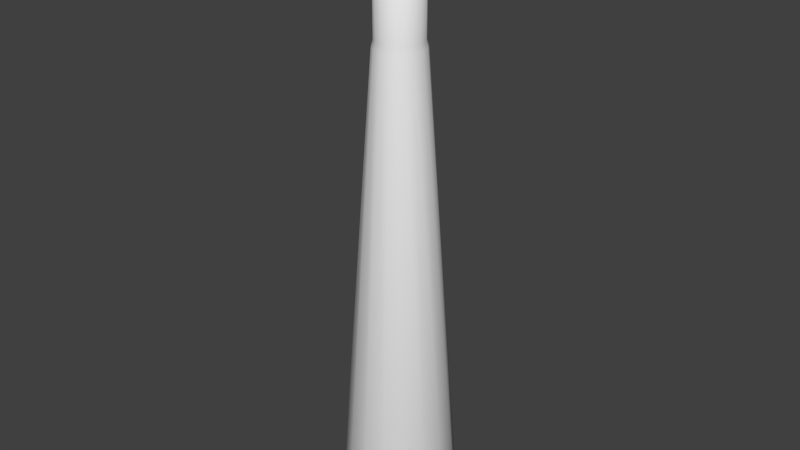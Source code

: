 # Source: galliano.blend  (saved by Blender 2.76.0; exported with 4.5.12 LTS)
import bpy
from mathutils import Matrix  # noqa: F401  (used for matrix-valued properties, if any)

bpy.ops.wm.read_factory_settings(use_empty=True)
scene = bpy.context.scene
scene.name = 'Scene'

# ---- collections
col_collection_1 = bpy.data.collections.new('Collection 1'); scene.collection.children.link(col_collection_1)

# ---- world
world_world = bpy.data.worlds.new('World'); scene.world = world_world
world_world.color = (0.05088, 0.05088, 0.05088)
world_world.use_sun_shadow = False
world_world.sun_shadow_jitter_overblur = 0.0
world_world.cycles.sampling_method = 'MANUAL'
world_world.cycles.sample_map_resolution = 256

# ---- meshes
me_cylinder = bpy.data.meshes.new('Cylinder')
me_cylinder.from_pydata([(-0.0007979, 0.05584, 0.002009), (-0.0007979, 0.02569, 0.4815), (0.02001, 0.05159, 0.002009), (0.008775, 0.02374, 0.4815), (0.03765, 0.03948, 0.002009), (0.01689, 0.01817, 0.4815), (0.04943, 0.02137, 0.002009), (0.02231, 0.009832, 0.4815), (0.05357, -2.424e-09, 0.002009), (0.02422, -1.115e-09, 0.4815), (0.04943, -0.02137, 0.002009), (0.02231, -0.009832, 0.4815), (0.03765, -0.03948, 0.002009), (0.01689, -0.01817, 0.4815), (0.02001, -0.05159, 0.002009), (0.008775, -0.02374, 0.4815), (-0.0007978, -0.05584, 0.002009), (-0.0007979, -0.02569, 0.4815), (-0.0216, -0.05159, 0.002009), (-0.01037, -0.02374, 0.4815), (-0.03924, -0.03948, 0.002009), (-0.01849, -0.01817, 0.4815), (-0.05103, -0.02137, 0.002009), (-0.02391, -0.009832, 0.4815), (-0.05517, 6.827e-10, 0.002009), (-0.02581, 3.141e-10, 0.4815), (-0.05103, 0.02137, 0.002009), (-0.02391, 0.009832, 0.4815), (-0.03924, 0.03948, 0.002009), (-0.01849, 0.01817, 0.4815), (-0.0216, 0.05159, 0.002009), (-0.01037, 0.02374, 0.4815), (-0.0007979, 0.02388, 0.4879), (0.008101, 0.02206, 0.4879), (0.01565, 0.01689, 0.4879), (0.02069, 0.00914, 0.4879), (0.02246, -1.01e-09, 0.4879), (0.02069, -0.00914, 0.4879), (0.01565, -0.01689, 0.4879), (0.008101, -0.02206, 0.4879), (-0.0007979, -0.02388, 0.4879), (-0.009697, -0.02206, 0.4879), (-0.01724, -0.01689, 0.4879), (-0.02228, -0.00914, 0.4879), (-0.02405, 3.189e-10, 0.4879), (-0.02228, 0.00914, 0.4879), (-0.01724, 0.01689, 0.4879), (-0.009697, 0.02206, 0.4879), (-0.0007979, 0.02388, 0.6155), (0.008101, 0.02206, 0.6155), (0.01565, 0.01689, 0.6155), (0.02069, 0.00914, 0.6155), (0.02246, -1.01e-09, 0.6155), (0.02069, -0.00914, 0.6155), (0.01565, -0.01689, 0.6155), (0.008101, -0.02206, 0.6155), (-0.0007979, -0.02388, 0.6155), (-0.009697, -0.02206, 0.6155), (-0.01724, -0.01689, 0.6155), (-0.02228, -0.00914, 0.6155), (-0.02405, 3.189e-10, 0.6155), (-0.02228, 0.00914, 0.6155), (-0.01724, 0.01689, 0.6155), (-0.009697, 0.02206, 0.6155), (-0.0007979, 0.05976, 0.01163), (0.02147, 0.05521, 0.01163), (0.04035, 0.04226, 0.01163), (0.05297, 0.02287, 0.01163), (0.0574, -2.563e-09, 0.01163), (0.05297, -0.02287, 0.01163), (0.04035, -0.04226, 0.01163), (0.02147, -0.05521, 0.01163), (-0.0007978, -0.05976, 0.01163), (-0.02307, -0.05521, 0.01163), (-0.04195, -0.04226, 0.01163), (-0.05456, -0.02287, 0.01163), (-0.05899, 7.621e-10, 0.01163), (-0.05456, 0.02287, 0.01163), (-0.04195, 0.04226, 0.01163), (-0.02307, 0.05521, 0.01163)], [], [(64, 1, 3, 65), (65, 3, 5, 66), (66, 5, 7, 67), (67, 7, 9, 68), (68, 9, 11, 69), (69, 11, 13, 70), (70, 13, 15, 71), (71, 15, 17, 72), (72, 17, 19, 73), (73, 19, 21, 74), (74, 21, 23, 75), (75, 23, 25, 76), (76, 25, 27, 77), (77, 27, 29, 78), (13, 11, 37, 38), (79, 31, 1, 64), (78, 29, 31, 79), (0, 2, 4, 6, 8, 10, 12, 14, 16, 18, 20, 22, 24, 26, 28, 30), (39, 38, 54, 55), (23, 21, 42, 43), (1, 31, 47, 32), (9, 7, 35, 36), (19, 17, 40, 41), (29, 27, 45, 46), (5, 3, 33, 34), (15, 13, 38, 39), (25, 23, 43, 44), (11, 9, 36, 37), (21, 19, 41, 42), (31, 29, 46, 47), (7, 5, 34, 35), (17, 15, 39, 40), (3, 1, 32, 33), (27, 25, 44, 45), (49, 48, 63, 62, 61, 60, 59, 58, 57, 56, 55, 54, 53, 52, 51, 50), (47, 46, 62, 63), (40, 39, 55, 56), (33, 32, 48, 49), (32, 47, 63, 48), (41, 40, 56, 57), (34, 33, 49, 50), (42, 41, 57, 58), (35, 34, 50, 51), (43, 42, 58, 59), (36, 35, 51, 52), (44, 43, 59, 60), (37, 36, 52, 53), (45, 44, 60, 61), (38, 37, 53, 54), (46, 45, 61, 62), (28, 78, 79, 30), (30, 79, 64, 0), (26, 77, 78, 28), (24, 76, 77, 26), (22, 75, 76, 24), (20, 74, 75, 22), (18, 73, 74, 20), (16, 72, 73, 18), (14, 71, 72, 16), (12, 70, 71, 14), (10, 69, 70, 12), (8, 68, 69, 10), (6, 67, 68, 8), (4, 66, 67, 6), (2, 65, 66, 4), (0, 64, 65, 2)])
me_cylinder.polygons.foreach_set('use_smooth', [True] * 66)
_uv = me_cylinder.uv_layers.new(name='UVMap')
_uv.uv.foreach_set('vector', [0.5041, 0.07009, 0.5004, 0.7515, 0.5168, 0.7515, 0.5458, 0.07009, 0.5458, 0.07009, 0.5168, 0.7515, 0.5306, 0.7515, 0.5811, 0.07009, 0.5811, 0.07009, 0.5306, 0.7515, 0.5399, 0.7515, 0.6047, 0.07009, 0.6047, 0.07009, 0.5399, 0.7515, 0.5432, 0.7515, 0.613, 0.07009, 0.613, 0.07009, 0.5432, 0.7515, 0.5399, 0.7515, 0.6047, 0.07009, 0.6047, 0.07009, 0.5399, 0.7515, 0.5306, 0.7515, 0.5811, 0.07009, 0.5811, 0.07009, 0.5306, 0.7515, 0.5168, 0.7515, 0.5458, 0.07009, 0.5458, 0.07009, 0.5168, 0.7515, 0.5004, 0.7515, 0.5041, 0.07009, 0.5041, 0.07009, 0.5004, 0.7515, 0.484, 0.7515, 0.4624, 0.07009, 0.4624, 0.07009, 0.484, 0.7515, 0.4702, 0.7515, 0.4271, 0.07009, 0.4271, 0.07009, 0.4702, 0.7515, 0.4609, 0.7515, 0.4035, 0.07009, 0.4035, 0.07009, 0.4609, 0.7515, 0.4576, 0.7515, 0.3952, 0.07009, 0.3952, 0.07009, 0.4576, 0.7515, 0.4609, 0.7515, 0.4035, 0.07009, 0.4035, 0.07009, 0.4609, 0.7515, 0.4702, 0.7515, 0.4271, 0.07009, 0.5306, 0.7515, 0.5399, 0.7515, 0.5371, 0.7608, 0.5285, 0.7608, 0.4624, 0.07009, 0.484, 0.7515, 0.5004, 0.7515, 0.5041, 0.07009, 0.4271, 0.07009, 0.4702, 0.7515, 0.484, 0.7515, 0.4624, 0.07009, 0.5041, 0.05613, 0.543, 0.05613, 0.5761, 0.05613, 0.5981, 0.05613, 0.6059, 0.05613, 0.5981, 0.05613, 0.5761, 0.05613, 0.543, 0.05613, 0.5041, 0.05613, 0.4652, 0.05613, 0.4321, 0.05613, 0.4101, 0.05613, 0.4023, 0.05613, 0.4101, 0.05613, 0.4321, 0.05613, 0.4652, 0.05613, 0.5156, 0.7608, 0.5285, 0.7608, 0.5285, 0.9459, 0.5156, 0.9459, 0.4609, 0.7515, 0.4702, 0.7515, 0.4723, 0.7608, 0.4637, 0.7608, 0.5004, 0.7515, 0.484, 0.7515, 0.4852, 0.7608, 0.5004, 0.7608, 0.5432, 0.7515, 0.5399, 0.7515, 0.5371, 0.7608, 0.5402, 0.7608, 0.484, 0.7515, 0.5004, 0.7515, 0.5004, 0.7608, 0.4852, 0.7608, 0.4702, 0.7515, 0.4609, 0.7515, 0.4637, 0.7608, 0.4723, 0.7608, 0.5306, 0.7515, 0.5168, 0.7515, 0.5156, 0.7608, 0.5285, 0.7608, 0.5168, 0.7515, 0.5306, 0.7515, 0.5285, 0.7608, 0.5156, 0.7608, 0.4576, 0.7515, 0.4609, 0.7515, 0.4637, 0.7608, 0.4606, 0.7608, 0.5399, 0.7515, 0.5432, 0.7515, 0.5402, 0.7608, 0.5371, 0.7608, 0.4702, 0.7515, 0.484, 0.7515, 0.4852, 0.7608, 0.4723, 0.7608, 0.484, 0.7515, 0.4702, 0.7515, 0.4723, 0.7608, 0.4852, 0.7608, 0.5399, 0.7515, 0.5306, 0.7515, 0.5285, 0.7608, 0.5371, 0.7608, 0.5004, 0.7515, 0.5168, 0.7515, 0.5156, 0.7608, 0.5004, 0.7608, 0.5168, 0.7515, 0.5004, 0.7515, 0.5004, 0.7608, 0.5156, 0.7608, 0.4609, 0.7515, 0.4576, 0.7515, 0.4606, 0.7608, 0.4637, 0.7608, 0.5156, 0.9459, 0.5004, 0.9459, 0.4852, 0.9459, 0.4723, 0.9459, 0.4637, 0.9459, 0.4606, 0.9459, 0.4637, 0.9459, 0.4723, 0.9459, 0.4852, 0.9459, 0.5004, 0.9459, 0.5156, 0.9459, 0.5285, 0.9459, 0.5371, 0.9459, 0.5402, 0.9459, 0.5371, 0.9459, 0.5285, 0.9459, 0.4852, 0.7608, 0.4723, 0.7608, 0.4723, 0.9459, 0.4852, 0.9459, 0.5004, 0.7608, 0.5156, 0.7608, 0.5156, 0.9459, 0.5004, 0.9459, 0.5156, 0.7608, 0.5004, 0.7608, 0.5004, 0.9459, 0.5156, 0.9459, 0.5004, 0.7608, 0.4852, 0.7608, 0.4852, 0.9459, 0.5004, 0.9459, 0.4852, 0.7608, 0.5004, 0.7608, 0.5004, 0.9459, 0.4852, 0.9459, 0.5285, 0.7608, 0.5156, 0.7608, 0.5156, 0.9459, 0.5285, 0.9459, 0.4723, 0.7608, 0.4852, 0.7608, 0.4852, 0.9459, 0.4723, 0.9459, 0.5371, 0.7608, 0.5285, 0.7608, 0.5285, 0.9459, 0.5371, 0.9459, 0.4637, 0.7608, 0.4723, 0.7608, 0.4723, 0.9459, 0.4637, 0.9459, 0.5402, 0.7608, 0.5371, 0.7608, 0.5371, 0.9459, 0.5402, 0.9459, 0.4606, 0.7608, 0.4637, 0.7608, 0.4637, 0.9459, 0.4606, 0.9459, 0.5371, 0.7608, 0.5402, 0.7608, 0.5402, 0.9459, 0.5371, 0.9459, 0.4637, 0.7608, 0.4606, 0.7608, 0.4606, 0.9459, 0.4637, 0.9459, 0.5285, 0.7608, 0.5371, 0.7608, 0.5371, 0.9459, 0.5285, 0.9459, 0.4723, 0.7608, 0.4637, 0.7608, 0.4637, 0.9459, 0.4723, 0.9459, 0.4321, 0.05613, 0.4271, 0.07009, 0.4624, 0.07009, 0.4652, 0.05613, 0.4652, 0.05613, 0.4624, 0.07009, 0.5041, 0.07009, 0.5041, 0.05613, 0.4101, 0.05613, 0.4035, 0.07009, 0.4271, 0.07009, 0.4321, 0.05613, 0.4023, 0.05613, 0.3952, 0.07009, 0.4035, 0.07009, 0.4101, 0.05613, 0.4101, 0.05613, 0.4035, 0.07009, 0.3952, 0.07009, 0.4023, 0.05613, 0.4321, 0.05613, 0.4271, 0.07009, 0.4035, 0.07009, 0.4101, 0.05613, 0.4652, 0.05613, 0.4624, 0.07009, 0.4271, 0.07009, 0.4321, 0.05613, 0.5041, 0.05613, 0.5041, 0.07009, 0.4624, 0.07009, 0.4652, 0.05613, 0.543, 0.05613, 0.5458, 0.07009, 0.5041, 0.07009, 0.5041, 0.05613, 0.5761, 0.05613, 0.5811, 0.07009, 0.5458, 0.07009, 0.543, 0.05613, 0.5981, 0.05613, 0.6047, 0.07009, 0.5811, 0.07009, 0.5761, 0.05613, 0.6059, 0.05613, 0.613, 0.07009, 0.6047, 0.07009, 0.5981, 0.05613, 0.5981, 0.05613, 0.6047, 0.07009, 0.613, 0.07009, 0.6059, 0.05613, 0.5761, 0.05613, 0.5811, 0.07009, 0.6047, 0.07009, 0.5981, 0.05613, 0.543, 0.05613, 0.5458, 0.07009, 0.5811, 0.07009, 0.5761, 0.05613, 0.5041, 0.05613, 0.5041, 0.07009, 0.5458, 0.07009, 0.543, 0.05613])
me_cylinder.use_remesh_preserve_volume = False
me_cylinder.use_remesh_preserve_attributes = False
me_cylinder.use_mirror_vertex_groups = False
me_cylinder.update()

# ---- objects
ob_galliano = bpy.data.objects.new('galliano', me_cylinder)

# ---- transforms, parenting, visibility, modifiers, constraints
ob_galliano.location = (0.0, 0.0, 0.0)
ob_galliano.lineart.crease_threshold = 0.0

# ---- collection membership
col_collection_1.objects.link(ob_galliano)

# ---- scene / render settings (as saved in the file)
scene.frame_start = 1; scene.frame_end = 250; scene.frame_set(1)
scene.render.engine = 'BLENDER_EEVEE_NEXT'
scene.render.resolution_percentage = 50
scene.render.dither_intensity = 0.0
scene.cycles.use_denoising = False
scene.cycles.samples = 10
scene.cycles.sampling_pattern = 'TABULATED_SOBOL'
scene.cycles.light_sampling_threshold = 0.0
scene.cycles.use_adaptive_sampling = False
scene.cycles.use_light_tree = False
scene.cycles.blur_glossy = 0.0
scene.cycles.pixel_filter_type = 'GAUSSIAN'
scene.cycles.sample_clamp_indirect = 0.0
scene.view_settings.view_transform = 'Standard'
bpy.context.view_layer.update()

# ---- added for rendering (the .blend has no active camera and no usable light): camera, sun
cam_auto = bpy.data.cameras.new('AutoCamera')
cam_auto.lens = 50.0
cam_auto.sensor_width = 36.0
cam_auto.clip_end = 1000.0
ob_auto_camera = bpy.data.objects.new('AutoCamera', cam_auto)
scene.collection.objects.link(ob_auto_camera)
ob_auto_camera.location = (0.587464, -0.705914, 0.779381)
ob_auto_camera.rotation_euler = (1.09748, -7.21219e-08, 0.694738)
scene.camera = ob_auto_camera
light_auto_sun = bpy.data.lights.new('AutoSun', 'SUN')
light_auto_sun.energy = 3.0
light_auto_sun.angle = 0.0523599
ob_auto_sun = bpy.data.objects.new('AutoSun', light_auto_sun)
scene.collection.objects.link(ob_auto_sun)
ob_auto_sun.rotation_euler = (0.872665, 0.174533, 0.523599)
bpy.context.view_layer.update()
